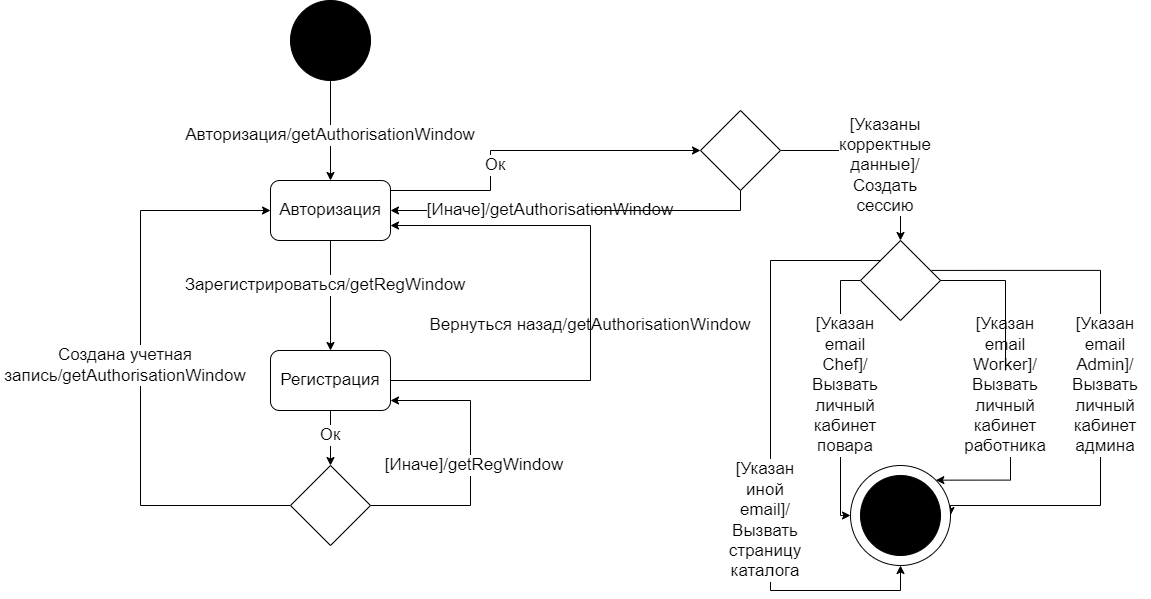

The diagram above was exported from draw.io. Its source (the exported page's mxGraphModel, read from the mxfile embedded in the PNG):
<mxGraphModel dx="1944" dy="724" grid="1" gridSize="10" guides="1" tooltips="1" connect="1" arrows="1" fold="1" page="1" pageScale="1" pageWidth="827" pageHeight="1169" background="none" math="0" shadow="0">
  <root>
    <mxCell id="0" />
    <mxCell id="1" parent="0" />
    <mxCell id="5jBn0mDWu82_iuteU36--4" style="edgeStyle=orthogonalEdgeStyle;rounded=0;orthogonalLoop=1;jettySize=auto;html=1;fontSize=17;" edge="1" parent="1" source="5jBn0mDWu82_iuteU36--1" target="5jBn0mDWu82_iuteU36--3">
      <mxGeometry relative="1" as="geometry" />
    </mxCell>
    <mxCell id="5jBn0mDWu82_iuteU36--1" value="" style="ellipse;whiteSpace=wrap;html=1;aspect=fixed;fillColor=#000000;" vertex="1" parent="1">
      <mxGeometry x="230" y="80" width="80" height="80" as="geometry" />
    </mxCell>
    <mxCell id="5jBn0mDWu82_iuteU36--2" value="" style="rounded=1;whiteSpace=wrap;html=1;fillColor=#FFFFFF;" vertex="1" parent="1">
      <mxGeometry x="210" y="260" width="120" height="60" as="geometry" />
    </mxCell>
    <mxCell id="5jBn0mDWu82_iuteU36--10" style="edgeStyle=orthogonalEdgeStyle;rounded=0;orthogonalLoop=1;jettySize=auto;html=1;entryX=0.5;entryY=0;entryDx=0;entryDy=0;fontSize=17;" edge="1" parent="1" source="5jBn0mDWu82_iuteU36--3" target="5jBn0mDWu82_iuteU36--7">
      <mxGeometry relative="1" as="geometry" />
    </mxCell>
    <mxCell id="5jBn0mDWu82_iuteU36--29" style="edgeStyle=orthogonalEdgeStyle;rounded=0;orthogonalLoop=1;jettySize=auto;html=1;entryX=0;entryY=0.5;entryDx=0;entryDy=0;fontSize=17;" edge="1" parent="1" source="5jBn0mDWu82_iuteU36--3" target="5jBn0mDWu82_iuteU36--28">
      <mxGeometry relative="1" as="geometry">
        <Array as="points">
          <mxPoint x="430" y="270" />
          <mxPoint x="430" y="230" />
        </Array>
      </mxGeometry>
    </mxCell>
    <mxCell id="5jBn0mDWu82_iuteU36--3" value="&lt;font style=&quot;font-size: 17px&quot;&gt;Авторизация&lt;/font&gt;" style="text;html=1;strokeColor=none;fillColor=none;align=center;verticalAlign=middle;whiteSpace=wrap;rounded=0;" vertex="1" parent="1">
      <mxGeometry x="210" y="260" width="120" height="60" as="geometry" />
    </mxCell>
    <mxCell id="5jBn0mDWu82_iuteU36--5" value="Авторизация/getAuthorisationWindow" style="text;html=1;align=center;verticalAlign=middle;whiteSpace=wrap;rounded=0;fontSize=17;sketch=0;labelBackgroundColor=default;" vertex="1" parent="1">
      <mxGeometry x="135" y="200" width="270" height="30" as="geometry" />
    </mxCell>
    <mxCell id="5jBn0mDWu82_iuteU36--9" value="" style="group" vertex="1" connectable="0" parent="1">
      <mxGeometry x="210" y="430" width="120" height="60" as="geometry" />
    </mxCell>
    <mxCell id="5jBn0mDWu82_iuteU36--6" value="" style="rounded=1;whiteSpace=wrap;html=1;labelBackgroundColor=#FFFFFF;sketch=0;fontSize=17;fillColor=#FFFFFF;" vertex="1" parent="5jBn0mDWu82_iuteU36--9">
      <mxGeometry width="120" height="60" as="geometry" />
    </mxCell>
    <mxCell id="5jBn0mDWu82_iuteU36--7" value="Регистрация" style="text;html=1;strokeColor=none;fillColor=none;align=center;verticalAlign=middle;whiteSpace=wrap;rounded=0;labelBackgroundColor=#FFFFFF;sketch=0;fontSize=17;" vertex="1" parent="5jBn0mDWu82_iuteU36--9">
      <mxGeometry width="120" height="60" as="geometry" />
    </mxCell>
    <mxCell id="5jBn0mDWu82_iuteU36--11" value="Зарегистрироваться/getRegWindow" style="text;html=1;strokeColor=none;fillColor=none;align=center;verticalAlign=middle;whiteSpace=wrap;rounded=0;labelBackgroundColor=#FFFFFF;sketch=0;fontSize=17;" vertex="1" parent="1">
      <mxGeometry x="220" y="350" width="90" height="30" as="geometry" />
    </mxCell>
    <mxCell id="5jBn0mDWu82_iuteU36--13" value="Вернуться назад/getAuthorisationWindow" style="text;html=1;align=center;verticalAlign=middle;whiteSpace=wrap;rounded=0;labelBackgroundColor=#FFFFFF;sketch=0;fontSize=17;" vertex="1" parent="1">
      <mxGeometry x="350" y="390" width="360" height="30" as="geometry" />
    </mxCell>
    <mxCell id="5jBn0mDWu82_iuteU36--15" style="edgeStyle=orthogonalEdgeStyle;rounded=0;orthogonalLoop=1;jettySize=auto;html=1;fontSize=17;entryX=1;entryY=0.75;entryDx=0;entryDy=0;" edge="1" parent="1" source="5jBn0mDWu82_iuteU36--7" target="5jBn0mDWu82_iuteU36--3">
      <mxGeometry relative="1" as="geometry">
        <mxPoint x="520" y="280" as="targetPoint" />
        <Array as="points">
          <mxPoint x="530" y="460" />
          <mxPoint x="530" y="305" />
        </Array>
      </mxGeometry>
    </mxCell>
    <mxCell id="5jBn0mDWu82_iuteU36--21" style="edgeStyle=orthogonalEdgeStyle;rounded=0;orthogonalLoop=1;jettySize=auto;html=1;fontSize=17;" edge="1" parent="1" source="5jBn0mDWu82_iuteU36--18">
      <mxGeometry relative="1" as="geometry">
        <mxPoint x="330" y="480" as="targetPoint" />
        <Array as="points">
          <mxPoint x="410" y="585" />
          <mxPoint x="410" y="480" />
          <mxPoint x="330" y="480" />
        </Array>
      </mxGeometry>
    </mxCell>
    <mxCell id="5jBn0mDWu82_iuteU36--23" style="edgeStyle=orthogonalEdgeStyle;rounded=0;orthogonalLoop=1;jettySize=auto;html=1;entryX=0;entryY=0.5;entryDx=0;entryDy=0;fontSize=17;" edge="1" parent="1" source="5jBn0mDWu82_iuteU36--18" target="5jBn0mDWu82_iuteU36--3">
      <mxGeometry relative="1" as="geometry">
        <Array as="points">
          <mxPoint x="80" y="585" />
          <mxPoint x="80" y="290" />
        </Array>
      </mxGeometry>
    </mxCell>
    <mxCell id="5jBn0mDWu82_iuteU36--18" value="" style="rhombus;whiteSpace=wrap;html=1;labelBackgroundColor=default;sketch=0;fontSize=17;fillColor=#FFFFFF;" vertex="1" parent="1">
      <mxGeometry x="230" y="545" width="80" height="80" as="geometry" />
    </mxCell>
    <mxCell id="5jBn0mDWu82_iuteU36--19" style="edgeStyle=orthogonalEdgeStyle;rounded=0;orthogonalLoop=1;jettySize=auto;html=1;entryX=0.5;entryY=0;entryDx=0;entryDy=0;fontSize=17;" edge="1" parent="1" source="5jBn0mDWu82_iuteU36--7" target="5jBn0mDWu82_iuteU36--18">
      <mxGeometry relative="1" as="geometry" />
    </mxCell>
    <mxCell id="5jBn0mDWu82_iuteU36--20" value="Ок" style="text;html=1;strokeColor=none;fillColor=none;align=center;verticalAlign=middle;whiteSpace=wrap;rounded=0;labelBackgroundColor=default;sketch=0;fontSize=17;" vertex="1" parent="1">
      <mxGeometry x="240" y="500" width="60" height="30" as="geometry" />
    </mxCell>
    <mxCell id="5jBn0mDWu82_iuteU36--22" value="[Иначе]/getRegWindow" style="text;html=1;strokeColor=none;fillColor=none;align=center;verticalAlign=middle;whiteSpace=wrap;rounded=0;labelBackgroundColor=#FFFFFF;sketch=0;fontSize=17;" vertex="1" parent="1">
      <mxGeometry x="369" y="530" width="90" height="30" as="geometry" />
    </mxCell>
    <mxCell id="5jBn0mDWu82_iuteU36--26" value="Создана учетная запись/getAuthorisationWindow" style="text;html=1;align=center;verticalAlign=middle;whiteSpace=wrap;rounded=0;labelBackgroundColor=#FFFFFF;sketch=0;fontSize=17;" vertex="1" parent="1">
      <mxGeometry x="-60" y="430" width="250" height="30" as="geometry" />
    </mxCell>
    <mxCell id="5jBn0mDWu82_iuteU36--31" style="edgeStyle=orthogonalEdgeStyle;rounded=0;orthogonalLoop=1;jettySize=auto;html=1;entryX=1;entryY=0.5;entryDx=0;entryDy=0;fontSize=17;startArrow=none;" edge="1" parent="1" source="5jBn0mDWu82_iuteU36--32" target="5jBn0mDWu82_iuteU36--3">
      <mxGeometry relative="1" as="geometry">
        <Array as="points" />
      </mxGeometry>
    </mxCell>
    <mxCell id="5jBn0mDWu82_iuteU36--35" style="edgeStyle=orthogonalEdgeStyle;rounded=0;orthogonalLoop=1;jettySize=auto;html=1;entryX=0.5;entryY=0;entryDx=0;entryDy=0;fontSize=17;" edge="1" parent="1" source="5jBn0mDWu82_iuteU36--28" target="5jBn0mDWu82_iuteU36--34">
      <mxGeometry relative="1" as="geometry" />
    </mxCell>
    <mxCell id="5jBn0mDWu82_iuteU36--28" value="" style="rhombus;whiteSpace=wrap;html=1;labelBackgroundColor=#FFFFFF;sketch=0;fontSize=17;fillColor=#FFFFFF;" vertex="1" parent="1">
      <mxGeometry x="640" y="190" width="80" height="80" as="geometry" />
    </mxCell>
    <mxCell id="5jBn0mDWu82_iuteU36--30" value="Ок" style="text;html=1;strokeColor=none;fillColor=none;align=center;verticalAlign=middle;whiteSpace=wrap;rounded=0;labelBackgroundColor=default;sketch=0;fontSize=17;" vertex="1" parent="1">
      <mxGeometry x="405" y="230" width="60" height="30" as="geometry" />
    </mxCell>
    <mxCell id="5jBn0mDWu82_iuteU36--32" value="[Иначе]/getAuthorisationWindow" style="text;html=1;strokeColor=none;fillColor=none;align=center;verticalAlign=middle;whiteSpace=wrap;rounded=0;labelBackgroundColor=#FFFFFF;sketch=0;fontSize=17;" vertex="1" parent="1">
      <mxGeometry x="450" y="275" width="80" height="30" as="geometry" />
    </mxCell>
    <mxCell id="5jBn0mDWu82_iuteU36--33" value="" style="edgeStyle=orthogonalEdgeStyle;rounded=0;orthogonalLoop=1;jettySize=auto;html=1;entryX=1;entryY=0.5;entryDx=0;entryDy=0;fontSize=17;endArrow=none;" edge="1" parent="1" source="5jBn0mDWu82_iuteU36--28" target="5jBn0mDWu82_iuteU36--32">
      <mxGeometry relative="1" as="geometry">
        <mxPoint x="570" y="270" as="sourcePoint" />
        <mxPoint x="330" y="290" as="targetPoint" />
        <Array as="points">
          <mxPoint x="680" y="290" />
        </Array>
      </mxGeometry>
    </mxCell>
    <mxCell id="5jBn0mDWu82_iuteU36--41" style="edgeStyle=orthogonalEdgeStyle;rounded=0;orthogonalLoop=1;jettySize=auto;html=1;entryX=1;entryY=0;entryDx=0;entryDy=0;fontSize=17;startArrow=none;" edge="1" parent="1" source="5jBn0mDWu82_iuteU36--47" target="5jBn0mDWu82_iuteU36--38">
      <mxGeometry relative="1" as="geometry">
        <Array as="points">
          <mxPoint x="950" y="560" />
        </Array>
      </mxGeometry>
    </mxCell>
    <mxCell id="5jBn0mDWu82_iuteU36--42" style="edgeStyle=orthogonalEdgeStyle;rounded=0;orthogonalLoop=1;jettySize=auto;html=1;exitX=0.887;exitY=0.374;exitDx=0;exitDy=0;entryX=1;entryY=0.5;entryDx=0;entryDy=0;fontSize=17;exitPerimeter=0;" edge="1" parent="1" source="5jBn0mDWu82_iuteU36--34" target="5jBn0mDWu82_iuteU36--38">
      <mxGeometry relative="1" as="geometry">
        <Array as="points">
          <mxPoint x="871" y="350" />
          <mxPoint x="1040" y="350" />
          <mxPoint x="1040" y="585" />
        </Array>
      </mxGeometry>
    </mxCell>
    <mxCell id="5jBn0mDWu82_iuteU36--43" style="edgeStyle=orthogonalEdgeStyle;rounded=0;orthogonalLoop=1;jettySize=auto;html=1;exitX=0;exitY=0;exitDx=0;exitDy=0;fontSize=17;entryX=0.5;entryY=1;entryDx=0;entryDy=0;" edge="1" parent="1" source="5jBn0mDWu82_iuteU36--34" target="5jBn0mDWu82_iuteU36--38">
      <mxGeometry relative="1" as="geometry">
        <mxPoint x="790" y="580" as="targetPoint" />
        <Array as="points">
          <mxPoint x="710" y="340" />
          <mxPoint x="710" y="670" />
          <mxPoint x="840" y="670" />
        </Array>
      </mxGeometry>
    </mxCell>
    <mxCell id="5jBn0mDWu82_iuteU36--44" style="edgeStyle=orthogonalEdgeStyle;rounded=0;orthogonalLoop=1;jettySize=auto;html=1;entryX=0;entryY=0.5;entryDx=0;entryDy=0;fontSize=17;exitX=0;exitY=0.5;exitDx=0;exitDy=0;" edge="1" parent="1" source="5jBn0mDWu82_iuteU36--34" target="5jBn0mDWu82_iuteU36--38">
      <mxGeometry relative="1" as="geometry" />
    </mxCell>
    <mxCell id="5jBn0mDWu82_iuteU36--34" value="" style="rhombus;whiteSpace=wrap;html=1;labelBackgroundColor=#FFFFFF;sketch=0;fontSize=17;fillColor=#FFFFFF;" vertex="1" parent="1">
      <mxGeometry x="800" y="320" width="80" height="80" as="geometry" />
    </mxCell>
    <mxCell id="5jBn0mDWu82_iuteU36--36" value="[Указаны корректные данные]/Создать сессию" style="text;html=1;strokeColor=none;fillColor=none;align=center;verticalAlign=middle;whiteSpace=wrap;rounded=0;labelBackgroundColor=#FFFFFF;sketch=0;fontSize=17;" vertex="1" parent="1">
      <mxGeometry x="780" y="230" width="90" height="30" as="geometry" />
    </mxCell>
    <mxCell id="5jBn0mDWu82_iuteU36--40" value="" style="group" vertex="1" connectable="0" parent="1">
      <mxGeometry x="790" y="545" width="100" height="100" as="geometry" />
    </mxCell>
    <mxCell id="5jBn0mDWu82_iuteU36--38" value="" style="ellipse;whiteSpace=wrap;html=1;aspect=fixed;labelBackgroundColor=#FFFFFF;sketch=0;fontSize=17;fillColor=#FFFFFF;" vertex="1" parent="5jBn0mDWu82_iuteU36--40">
      <mxGeometry width="100" height="100" as="geometry" />
    </mxCell>
    <mxCell id="5jBn0mDWu82_iuteU36--39" value="" style="ellipse;whiteSpace=wrap;html=1;aspect=fixed;labelBackgroundColor=#FFFFFF;sketch=0;fontSize=17;fillColor=#000000;" vertex="1" parent="5jBn0mDWu82_iuteU36--40">
      <mxGeometry x="10" y="10" width="80" height="80" as="geometry" />
    </mxCell>
    <mxCell id="5jBn0mDWu82_iuteU36--45" value="[Указан email Admin]/Вызвать личный кабинет админа" style="text;html=1;strokeColor=none;fillColor=none;align=center;verticalAlign=middle;whiteSpace=wrap;rounded=0;labelBackgroundColor=#FFFFFF;sketch=0;fontSize=17;" vertex="1" parent="1">
      <mxGeometry x="1000" y="450" width="90" height="30" as="geometry" />
    </mxCell>
    <mxCell id="5jBn0mDWu82_iuteU36--46" value="[Указан email Chef]/Вызвать личный кабинет повара" style="text;html=1;strokeColor=none;fillColor=none;align=center;verticalAlign=middle;whiteSpace=wrap;rounded=0;labelBackgroundColor=#FFFFFF;sketch=0;fontSize=17;" vertex="1" parent="1">
      <mxGeometry x="740" y="450" width="90" height="30" as="geometry" />
    </mxCell>
    <mxCell id="5jBn0mDWu82_iuteU36--47" value="[Указан email Worker]/Вызвать личный кабинет работника" style="text;html=1;strokeColor=none;fillColor=none;align=center;verticalAlign=middle;whiteSpace=wrap;rounded=0;labelBackgroundColor=#FFFFFF;sketch=0;fontSize=17;" vertex="1" parent="1">
      <mxGeometry x="900" y="450" width="90" height="30" as="geometry" />
    </mxCell>
    <mxCell id="5jBn0mDWu82_iuteU36--48" value="" style="edgeStyle=orthogonalEdgeStyle;rounded=0;orthogonalLoop=1;jettySize=auto;html=1;entryX=0.5;entryY=0;entryDx=0;entryDy=0;fontSize=17;endArrow=none;" edge="1" parent="1" source="5jBn0mDWu82_iuteU36--34" target="5jBn0mDWu82_iuteU36--47">
      <mxGeometry relative="1" as="geometry">
        <mxPoint x="850" y="390" as="sourcePoint" />
        <mxPoint x="840" y="535" as="targetPoint" />
        <Array as="points" />
      </mxGeometry>
    </mxCell>
    <mxCell id="5jBn0mDWu82_iuteU36--49" value="[Указан иной email]/Вызвать страницу каталога" style="text;html=1;strokeColor=none;fillColor=none;align=center;verticalAlign=middle;whiteSpace=wrap;rounded=0;labelBackgroundColor=#FFFFFF;sketch=0;fontSize=17;" vertex="1" parent="1">
      <mxGeometry x="660" y="585" width="90" height="30" as="geometry" />
    </mxCell>
  </root>
</mxGraphModel>